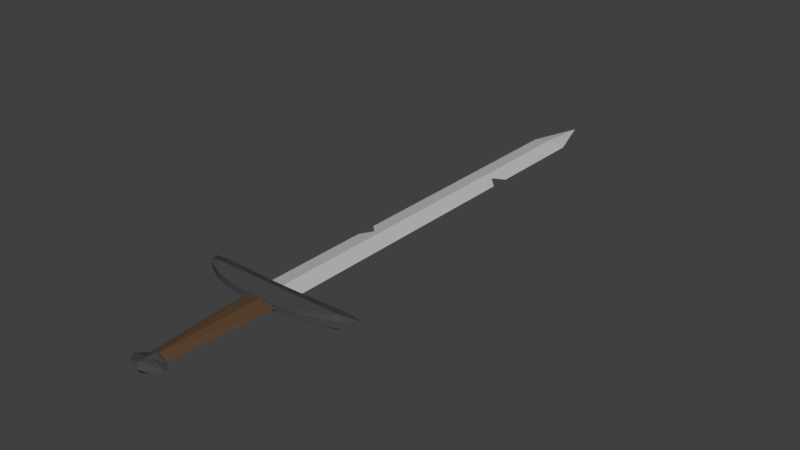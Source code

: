 # Source: Avatar_Shortsword_Damaged.blend  (saved by Blender 2.79.0; exported with 4.5.12 LTS)
import bpy
from mathutils import Matrix  # noqa: F401  (used for matrix-valued properties, if any)

bpy.ops.wm.read_factory_settings(use_empty=True)
scene = bpy.context.scene
scene.name = 'Scene'

# ---- collections
col_collection_1 = bpy.data.collections.new('Collection 1'); scene.collection.children.link(col_collection_1)

# ---- materials (node trees are filled in below, after node groups)
mat_sword_detail = bpy.data.materials.new('Sword_Detail')
mat_sword_detail.alpha_threshold = 0.0
mat_sword_detail.use_transparent_shadow = False
mat_sword_detail.diffuse_color = (0.06529, 0.06529, 0.06529, 1.0)
mat_sword_detail.roughness = 0.5
mat_sword_detail.specular_intensity = 1.0
mat_sword_blade = bpy.data.materials.new('Sword_Blade')
mat_sword_blade.alpha_threshold = 0.0
mat_sword_blade.use_transparent_shadow = False
mat_sword_blade.diffuse_color = (0.5288, 0.5288, 0.5288, 1.0)
mat_sword_blade.roughness = 0.5
mat_sword_blade.specular_intensity = 1.0
mat_sword_handle = bpy.data.materials.new('Sword_Handle')
mat_sword_handle.alpha_threshold = 0.0
mat_sword_handle.use_transparent_shadow = False
mat_sword_handle.diffuse_color = (0.1156, 0.06381, 0.0353, 1.0)
mat_sword_handle.roughness = 0.5
mat_sword_handle.specular_intensity = 0.0

# ---- material node trees

# ---- world
world_world = bpy.data.worlds.new('World'); scene.world = world_world
world_world.color = (0.05088, 0.05088, 0.05088)
world_world.use_sun_shadow = False
world_world.sun_shadow_jitter_overblur = 0.0
world_world.cycles.sampling_method = 'MANUAL'

# ---- meshes
me_cube_001 = bpy.data.meshes.new('Cube.001')
me_cube_001.from_pydata([(0.015, -0.0375, 0.005), (0.015, -0.0125, 0.01), (0.015, 1.52e-07, 0.005), (0.1, 0.0025, 0.005), (0.1, -0.0125, 0.01), (0.025, -0.0375, 0.005), (0.0556, -0.03465, 0.005), (0.08536, -0.02652, 0.005), (0.1097, -0.01435, 0.005), (-0.015, -0.0375, 0.005), (-0.015, -0.0125, 0.01), (-0.015, 1.52e-07, 0.005), (0.0, -0.0375, 0.005), (-0.1, 0.0025, 0.005), (0.0, -0.0125, 0.01), (0.0, -0.19, 0.0075), (-0.1, -0.0125, 0.01), (0.0, -0.1875, 0.005), (0.0, -0.2125, 0.0075), (0.0, -0.2, 0.0075), (-0.025, -0.0375, 0.005), (-0.0556, -0.03465, 0.005), (-0.08536, -0.02652, 0.005), (-0.1097, -0.01435, 0.005), (0.0175, -0.19, 0.0), (0.1, 0.0025, 0.0), (0.015, -0.0375, -0.005), (0.015, -0.0125, -0.01), (0.015, 1.52e-07, -0.005), (0.125, 0.005, 0.0), (0.025, -0.0375, 0.0), (0.1, 0.0025, -0.005), (0.1, -0.0125, -0.01), (0.015, -0.1875, 0.0), (0.0175, -0.2125, 0.0), (0.0275, -0.2, 0.0), (0.1097, -0.01435, 0.0), (0.08536, -0.02652, 0.0), (0.0556, -0.03465, 0.0), (0.025, -0.0375, -0.005), (0.0556, -0.03465, -0.005), (0.08536, -0.02652, -0.005), (0.1097, -0.01435, -0.005), (0.025, 0.0, 0.0), (0.025, 0.575, 0.0), (-0.0175, -0.19, 0.0), (-0.1, 0.0025, 0.0), (-0.015, -0.0375, -0.005), (0.0, 1.788e-07, -0.005), (-0.015, -0.0125, -0.01), (-0.015, 1.52e-07, -0.005), (0.0, -0.0375, -0.005), (-0.125, 0.005, 0.0), (-0.025, -0.0375, 0.0), (-0.1, 0.0025, -0.005), (0.0, -0.0125, -0.01), (0.0, -0.19, -0.0075), (-0.1, -0.0125, -0.01), (0.0, -0.1875, -0.005), (-0.015, -0.1875, 0.0), (-0.0175, -0.2125, 0.0), (0.0, -0.2125, -0.0075), (0.0, -0.2, -0.0075), (-0.0275, -0.2, 0.0), (0.0, -0.2175, 0.0), (-0.1097, -0.01435, 0.0), (-0.08536, -0.02652, 0.0), (-0.0556, -0.03465, 0.0), (-0.025, -0.0375, -0.005), (-0.0556, -0.03465, -0.005), (-0.08536, -0.02652, -0.005), (-0.1097, -0.01435, -0.005), (0.0, 3.576e-07, 0.005), (-0.025, 0.0, 0.0), (0.0, 0.65, 0.0), (0.0, 2.384e-07, 0.0), (0.0, 0.575, -0.005), (0.0, 0.575, 0.005), (-0.025, 0.575, 0.0), (0.01047, 0.4084, 0.002907), (0.01047, 0.4084, -0.002907), (0.025, 0.3938, 0.0), (0.025, 0.4229, 0.0), (-0.025, 0.1622, 0.0), (-0.01047, 0.1767, -0.002907), (-0.01047, 0.1767, 0.002907), (-0.025, 0.1912, 0.0)], [], [(5, 4, 1, 0), (30, 12, 17, 33), (3, 2, 1, 4), (2, 43, 72), (30, 0, 12), (25, 3, 29), (0, 1, 14, 12), (29, 3, 4), (2, 72, 14, 1), (43, 2, 3, 25), (24, 33, 17, 15), (35, 19, 18, 34), (24, 15, 19, 35), (18, 64, 34), (5, 6, 4), (6, 7, 4), (7, 8, 4), (8, 29, 4), (5, 30, 38, 6), (6, 38, 37, 7), (7, 37, 36, 8), (8, 36, 29), (30, 5, 0), (44, 82, 80, 81, 43, 48, 76), (20, 9, 10, 16), (53, 59, 17, 12), (13, 16, 10, 11), (11, 72, 73), (53, 12, 9), (46, 52, 13), (9, 12, 14, 10), (52, 16, 13), (11, 10, 14, 72), (73, 46, 13, 11), (45, 15, 17, 59), (63, 60, 18, 19), (45, 63, 19, 15), (18, 60, 64), (20, 16, 21), (21, 16, 22), (22, 16, 23), (23, 16, 52), (20, 21, 67, 53), (21, 22, 66, 67), (22, 23, 65, 66), (23, 52, 65), (53, 9, 20), (78, 86, 85, 83, 73, 72, 77), (39, 26, 27, 32), (30, 33, 58, 51), (31, 32, 27, 28), (28, 48, 43), (30, 51, 26), (25, 29, 31), (26, 51, 55, 27), (29, 32, 31), (28, 27, 55, 48), (43, 25, 31, 28), (24, 56, 58, 33), (35, 34, 61, 62), (24, 35, 62, 56), (61, 34, 64), (39, 32, 40), (40, 32, 41), (41, 32, 42), (42, 32, 29), (39, 40, 38, 30), (40, 41, 37, 38), (41, 42, 36, 37), (42, 29, 36), (30, 26, 39), (43, 75, 48), (44, 77, 72, 43, 81, 79, 82), (43, 72, 75), (44, 74, 77), (44, 76, 74), (68, 57, 49, 47), (53, 51, 58, 59), (54, 50, 49, 57), (50, 73, 48), (53, 47, 51), (46, 54, 52), (47, 49, 55, 51), (52, 54, 57), (50, 48, 55, 49), (73, 50, 54, 46), (45, 59, 58, 56), (63, 62, 61, 60), (45, 56, 62, 63), (61, 64, 60), (68, 69, 57), (69, 70, 57), (70, 71, 57), (71, 52, 57), (68, 53, 67, 69), (69, 67, 66, 70), (70, 66, 65, 71), (71, 65, 52), (53, 68, 47), (73, 48, 75), (78, 76, 48, 73, 83, 84, 86), (73, 75, 72), (78, 77, 74), (78, 74, 76), (79, 80, 82), (80, 79, 81), (84, 85, 86), (85, 84, 83)])
me_cube_001.polygons.foreach_set('material_index', [0, 2, 0, 0, 0, 0, 0, 0, 0, 0, 0, 0, 0, 0, 0, 0, 0, 0, 0, 0, 0, 0, 0, 1, 0, 2, 0, 0, 0, 0, 0, 0, 0, 0, 0, 0, 0, 0, 0, 0, 0, 0, 0, 0, 0, 0, 0, 1, 0, 2, 0, 0, 0, 0, 0, 0, 0, 0, 0, 0, 0, 0, 0, 0, 0, 0, 0, 0, 0, 0, 0, 2, 1, 2, 1, 1, 0, 2, 0, 0, 0, 0, 0, 0, 0, 0, 0, 0, 0, 0, 0, 0, 0, 0, 0, 0, 0, 0, 0, 2, 1, 2, 1, 1, 0, 0, 0, 0])
me_cube_001.materials.append(mat_sword_detail)
me_cube_001.materials.append(mat_sword_blade)
me_cube_001.materials.append(mat_sword_handle)
me_cube_001.use_remesh_preserve_volume = False
me_cube_001.use_remesh_preserve_attributes = False
me_cube_001.use_mirror_vertex_groups = False
me_cube_001.auto_texspace = False
me_cube_001.update()

# ---- objects
ob_shortsword = bpy.data.objects.new('Shortsword', me_cube_001)

# ---- transforms, parenting, visibility, modifiers, constraints
ob_shortsword.location = (0.0, 0.0, 0.0)
ob_shortsword.show_texture_space = True
ob_shortsword.lineart.crease_threshold = 0.0

# ---- collection membership
col_collection_1.objects.link(ob_shortsword)

# ---- scene / render settings (as saved in the file)
scene.frame_start = 1; scene.frame_end = 250; scene.frame_set(1)
scene.render.engine = 'BLENDER_EEVEE_NEXT'
scene.render.resolution_percentage = 50
scene.render.dither_intensity = 0.0
scene.cycles.use_denoising = False
scene.cycles.samples = 128
scene.cycles.sampling_pattern = 'TABULATED_SOBOL'
scene.cycles.use_adaptive_sampling = False
scene.cycles.use_light_tree = False
scene.cycles.blur_glossy = 0.0
scene.cycles.sample_clamp_indirect = 0.0
scene.view_settings.view_transform = 'Standard'
bpy.context.view_layer.update()

# ---- added for rendering (the .blend has no active camera and no usable light): camera, sun
cam_auto = bpy.data.cameras.new('AutoCamera')
cam_auto.lens = 50.0
cam_auto.sensor_width = 36.0
cam_auto.clip_end = 1000.0
ob_auto_camera = bpy.data.objects.new('AutoCamera', cam_auto)
scene.collection.objects.link(ob_auto_camera)
ob_auto_camera.location = (0.835502, -0.786353, 0.668402)
ob_auto_camera.rotation_euler = (1.09748, -7.21219e-08, 0.694738)
scene.camera = ob_auto_camera
light_auto_sun = bpy.data.lights.new('AutoSun', 'SUN')
light_auto_sun.energy = 3.0
light_auto_sun.angle = 0.0523599
ob_auto_sun = bpy.data.objects.new('AutoSun', light_auto_sun)
scene.collection.objects.link(ob_auto_sun)
ob_auto_sun.rotation_euler = (0.872665, 0.174533, 0.523599)
bpy.context.view_layer.update()
